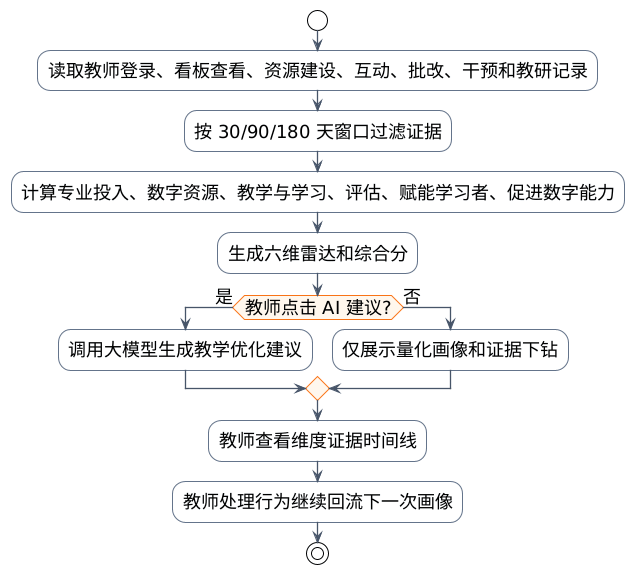

The diagram above was rendered by PlantUML. Its source (embedded in the PNG):
@startuml
!theme plain
skinparam backgroundColor white
skinparam shadowing false
skinparam defaultFontName "Microsoft YaHei"
skinparam defaultFontSize 18
skinparam ArrowColor #475569
skinparam ArrowThickness 1.3
skinparam rectangle {
  RoundCorner 14
  BorderThickness 1.2
}
skinparam component {
  BorderThickness 1.2
}
skinparam database {
  BorderColor #64748B
  BackgroundColor #F8FAFC
}
skinparam activity {
  BorderColor #64748B
  BackgroundColor #F8FAFC
  DiamondBorderColor #F97316
  DiamondBackgroundColor #FFF7ED
}
skinparam partition {
  BorderColor #CBD5E1
  BackgroundColor #FFFFFF
}
skinparam note {
  BorderColor #94A3B8
  BackgroundColor #F8FAFC
}

start
:读取教师登录、看板查看、资源建设、互动、批改、干预和教研记录;
:按 30/90/180 天窗口过滤证据;
:计算专业投入、数字资源、教学与学习、评估、赋能学习者、促进数字能力;
:生成六维雷达和综合分;
if (教师点击 AI 建议?) then (是)
  :调用大模型生成教学优化建议;
else (否)
  :仅展示量化画像和证据下钻;
endif
:教师查看维度证据时间线;
:教师处理行为继续回流下一次画像;
stop
@enduml